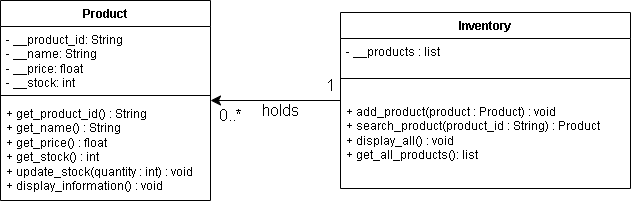

The diagram above was exported from draw.io. Its source (the exported page's mxGraphModel, read from the mxfile embedded in the PNG):
<mxGraphModel dx="1220" dy="982" grid="1" gridSize="10" guides="1" tooltips="1" connect="1" arrows="1" fold="1" page="1" pageScale="1" pageWidth="850" pageHeight="1100" math="0" shadow="0">
  <root>
    <mxCell id="0" />
    <mxCell id="1" parent="0" />
    <mxCell id="KkXQ61H0zaJtYdCkAxJq-2" parent="1" style="swimlane;fontStyle=1;align=center;verticalAlign=top;childLayout=stackLayout;horizontal=1;startSize=26;horizontalStack=0;resizeParent=1;resizeParentMax=0;resizeLast=0;collapsible=1;marginBottom=0;whiteSpace=wrap;html=1;" value="Product" vertex="1">
      <mxGeometry height="200" width="210" x="108" y="280" as="geometry" />
    </mxCell>
    <mxCell id="KkXQ61H0zaJtYdCkAxJq-3" parent="KkXQ61H0zaJtYdCkAxJq-2" style="text;strokeColor=none;fillColor=none;align=left;verticalAlign=top;spacingLeft=4;spacingRight=4;overflow=hidden;rotatable=0;points=[[0,0.5],[1,0.5]];portConstraint=eastwest;whiteSpace=wrap;html=1;" value="- __product_id: String&lt;div&gt;- __name: String&lt;/div&gt;&lt;div&gt;- __price: float&lt;/div&gt;&lt;div&gt;- __stock: int&lt;br&gt;&lt;div&gt;&lt;br&gt;&lt;/div&gt;&lt;/div&gt;" vertex="1">
      <mxGeometry height="64" width="210" y="26" as="geometry" />
    </mxCell>
    <mxCell id="KkXQ61H0zaJtYdCkAxJq-4" parent="KkXQ61H0zaJtYdCkAxJq-2" style="line;strokeWidth=1;fillColor=none;align=left;verticalAlign=middle;spacingTop=-1;spacingLeft=3;spacingRight=3;rotatable=0;labelPosition=right;points=[];portConstraint=eastwest;strokeColor=inherit;labelPerimeter=1;" value="" vertex="1">
      <mxGeometry height="10" width="210" y="90" as="geometry" />
    </mxCell>
    <mxCell id="KkXQ61H0zaJtYdCkAxJq-5" parent="KkXQ61H0zaJtYdCkAxJq-2" style="text;strokeColor=none;fillColor=none;align=left;verticalAlign=top;spacingLeft=4;spacingRight=4;overflow=hidden;rotatable=0;points=[[0,0.5],[1,0.5]];portConstraint=eastwest;whiteSpace=wrap;html=1;" value="+ get_product_id() : String&lt;div&gt;+ get_name() : String&lt;/div&gt;&lt;div&gt;+ get_price() : float&lt;/div&gt;&lt;div&gt;+ get_stock() : int&lt;/div&gt;&lt;div&gt;+ update_stock(quantity : int) : void&lt;/div&gt;&lt;div&gt;+ display_information() : void&lt;/div&gt;" vertex="1">
      <mxGeometry height="100" width="210" y="100" as="geometry" />
    </mxCell>
    <mxCell id="KkXQ61H0zaJtYdCkAxJq-16" edge="1" parent="1" source="KkXQ61H0zaJtYdCkAxJq-11" style="edgeStyle=none;curved=1;rounded=0;curveGeometry=1;orthogonalLoop=1;jettySize=auto;html=1;exitX=0;exitY=0.5;exitDx=0;exitDy=0;entryX=1;entryY=0.5;entryDx=0;entryDy=0;fontSize=12;defaultLabelBackgroundColor=page;startSize=8;endSize=8;" target="KkXQ61H0zaJtYdCkAxJq-2">
      <mxGeometry relative="1" as="geometry" />
    </mxCell>
    <mxCell id="KkXQ61H0zaJtYdCkAxJq-11" parent="1" style="swimlane;fontStyle=1;align=center;verticalAlign=top;childLayout=stackLayout;horizontal=1;startSize=26;horizontalStack=0;resizeParent=1;resizeParentMax=0;resizeLast=0;collapsible=1;marginBottom=0;whiteSpace=wrap;html=1;" value="Inventory" vertex="1">
      <mxGeometry height="176" width="290" x="448" y="292" as="geometry" />
    </mxCell>
    <mxCell id="KkXQ61H0zaJtYdCkAxJq-12" parent="KkXQ61H0zaJtYdCkAxJq-11" style="text;strokeColor=none;fillColor=none;align=left;verticalAlign=top;spacingLeft=4;spacingRight=4;overflow=hidden;rotatable=0;points=[[0,0.5],[1,0.5]];portConstraint=eastwest;whiteSpace=wrap;html=1;" value="- __products : list&lt;div&gt;&lt;div&gt;&lt;div&gt;&lt;br&gt;&lt;/div&gt;&lt;/div&gt;&lt;/div&gt;" vertex="1">
      <mxGeometry height="20" width="290" y="26" as="geometry" />
    </mxCell>
    <mxCell id="KkXQ61H0zaJtYdCkAxJq-13" parent="KkXQ61H0zaJtYdCkAxJq-11" style="line;strokeWidth=1;fillColor=none;align=left;verticalAlign=middle;spacingTop=-1;spacingLeft=3;spacingRight=3;rotatable=0;labelPosition=right;points=[];portConstraint=eastwest;strokeColor=inherit;labelPerimeter=1;" value="" vertex="1">
      <mxGeometry height="40" width="290" y="46" as="geometry" />
    </mxCell>
    <mxCell id="KkXQ61H0zaJtYdCkAxJq-14" parent="KkXQ61H0zaJtYdCkAxJq-11" style="text;strokeColor=none;fillColor=none;align=left;verticalAlign=top;spacingLeft=4;spacingRight=4;overflow=hidden;rotatable=0;points=[[0,0.5],[1,0.5]];portConstraint=eastwest;whiteSpace=wrap;html=1;" value="+ add_product(product : Product) : void&lt;div&gt;+ search_product(product_id : String) : Product&lt;/div&gt;&lt;div&gt;+ display_all() : void&lt;/div&gt;&lt;div&gt;+ get_all_products(): list&lt;br&gt;&lt;/div&gt;" vertex="1">
      <mxGeometry height="90" width="290" y="86" as="geometry" />
    </mxCell>
    <mxCell id="KkXQ61H0zaJtYdCkAxJq-17" parent="1" style="text;html=1;whiteSpace=wrap;strokeColor=none;fillColor=none;align=center;verticalAlign=middle;rounded=0;fontSize=16;" value="holds" vertex="1">
      <mxGeometry height="20" width="40" x="368" y="380" as="geometry" />
    </mxCell>
    <mxCell id="KkXQ61H0zaJtYdCkAxJq-18" parent="1" style="text;html=1;whiteSpace=wrap;strokeColor=none;fillColor=none;align=center;verticalAlign=middle;rounded=0;fontSize=16;" value="1" vertex="1">
      <mxGeometry height="10" width="20" x="428" y="360" as="geometry" />
    </mxCell>
    <mxCell id="KkXQ61H0zaJtYdCkAxJq-19" parent="1" style="text;html=1;whiteSpace=wrap;strokeColor=none;fillColor=none;align=center;verticalAlign=middle;rounded=0;fontSize=16;" value="0..*" vertex="1">
      <mxGeometry height="10" width="50" x="313" y="390" as="geometry" />
    </mxCell>
  </root>
</mxGraphModel>